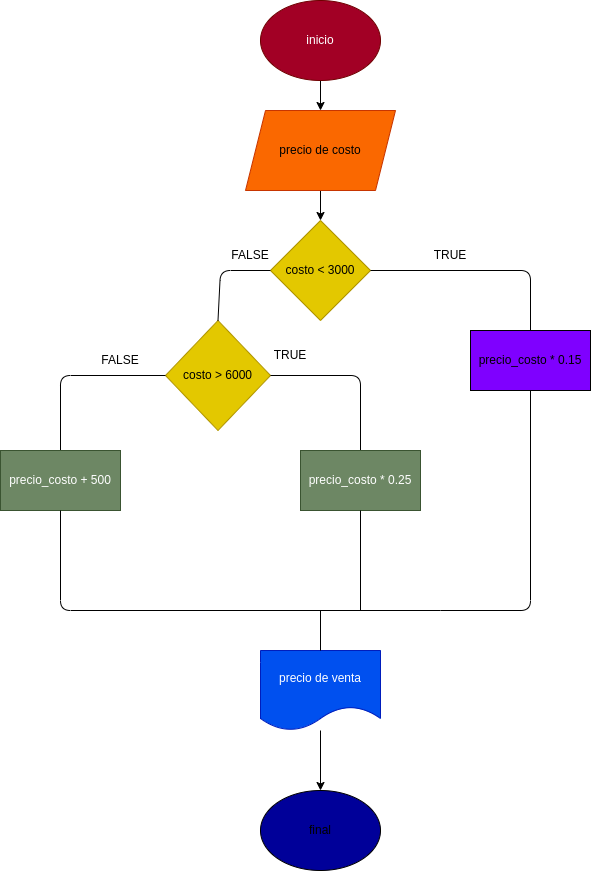

The diagram above was exported from draw.io. Its source (the exported page's mxGraphModel, read from the mxfile embedded in the PNG):
<mxGraphModel dx="776" dy="404" grid="1" gridSize="10" guides="1" tooltips="1" connect="1" arrows="1" fold="1" page="1" pageScale="1" pageWidth="827" pageHeight="1169" math="0" shadow="0">
  <root>
    <mxCell id="0" />
    <mxCell id="1" parent="0" />
    <mxCell id="136" value="" style="edgeStyle=none;html=1;" edge="1" parent="1" source="137" target="139">
      <mxGeometry relative="1" as="geometry" />
    </mxCell>
    <mxCell id="137" value="inicio" style="ellipse;whiteSpace=wrap;html=1;fillColor=#a20025;fontColor=#ffffff;strokeColor=#6F0000;" vertex="1" parent="1">
      <mxGeometry x="340" y="30" width="120" height="80" as="geometry" />
    </mxCell>
    <mxCell id="138" value="" style="edgeStyle=none;html=1;" edge="1" parent="1" source="139" target="140">
      <mxGeometry relative="1" as="geometry" />
    </mxCell>
    <mxCell id="139" value="precio de costo" style="shape=parallelogram;perimeter=parallelogramPerimeter;whiteSpace=wrap;html=1;fixedSize=1;fillColor=#fa6800;fontColor=#000000;strokeColor=#C73500;" vertex="1" parent="1">
      <mxGeometry x="325" y="140" width="150" height="80" as="geometry" />
    </mxCell>
    <mxCell id="140" value="costo &amp;lt; 3000" style="rhombus;whiteSpace=wrap;html=1;fillColor=#e3c800;fontColor=#000000;strokeColor=#B09500;" vertex="1" parent="1">
      <mxGeometry x="350" y="250" width="100" height="100" as="geometry" />
    </mxCell>
    <mxCell id="141" value="costo &amp;gt; 6000" style="rhombus;whiteSpace=wrap;html=1;fillColor=#e3c800;fontColor=#000000;strokeColor=#B09500;" vertex="1" parent="1">
      <mxGeometry x="245" y="350" width="105" height="110" as="geometry" />
    </mxCell>
    <mxCell id="142" value="" style="endArrow=none;html=1;exitX=0.5;exitY=0;exitDx=0;exitDy=0;entryX=1;entryY=0.5;entryDx=0;entryDy=0;" edge="1" parent="1" target="141">
      <mxGeometry width="50" height="50" relative="1" as="geometry">
        <mxPoint x="440" y="480" as="sourcePoint" />
        <mxPoint x="440" y="440" as="targetPoint" />
        <Array as="points">
          <mxPoint x="440" y="405" />
        </Array>
      </mxGeometry>
    </mxCell>
    <mxCell id="143" value="" style="endArrow=none;html=1;exitX=0.5;exitY=0;exitDx=0;exitDy=0;entryX=0;entryY=0.5;entryDx=0;entryDy=0;" edge="1" parent="1" target="141">
      <mxGeometry width="50" height="50" relative="1" as="geometry">
        <mxPoint x="140" y="480" as="sourcePoint" />
        <mxPoint x="440" y="440" as="targetPoint" />
        <Array as="points">
          <mxPoint x="140" y="405" />
        </Array>
      </mxGeometry>
    </mxCell>
    <mxCell id="144" value="" style="endArrow=none;html=1;entryX=1;entryY=0.5;entryDx=0;entryDy=0;exitX=0.5;exitY=0;exitDx=0;exitDy=0;" edge="1" parent="1" target="140">
      <mxGeometry width="50" height="50" relative="1" as="geometry">
        <mxPoint x="610" y="365" as="sourcePoint" />
        <mxPoint x="440" y="440" as="targetPoint" />
        <Array as="points">
          <mxPoint x="610" y="300" />
        </Array>
      </mxGeometry>
    </mxCell>
    <mxCell id="145" value="" style="endArrow=none;html=1;entryX=0;entryY=0.5;entryDx=0;entryDy=0;exitX=0.5;exitY=0;exitDx=0;exitDy=0;" edge="1" parent="1" source="141" target="140">
      <mxGeometry width="50" height="50" relative="1" as="geometry">
        <mxPoint x="390" y="490" as="sourcePoint" />
        <mxPoint x="440" y="440" as="targetPoint" />
        <Array as="points">
          <mxPoint x="300" y="300" />
        </Array>
      </mxGeometry>
    </mxCell>
    <mxCell id="146" value="precio_costo * 0.15" style="rounded=0;whiteSpace=wrap;html=1;fillColor=#7F00FF;" vertex="1" parent="1">
      <mxGeometry x="550" y="360" width="120" height="60" as="geometry" />
    </mxCell>
    <mxCell id="147" value="precio_costo * 0.25" style="rounded=0;whiteSpace=wrap;html=1;fillColor=#6d8764;fontColor=#ffffff;strokeColor=#3A5431;" vertex="1" parent="1">
      <mxGeometry x="380" y="480" width="120" height="60" as="geometry" />
    </mxCell>
    <mxCell id="148" value="precio_costo + 500" style="rounded=0;whiteSpace=wrap;html=1;fillColor=#6d8764;fontColor=#ffffff;strokeColor=#3A5431;" vertex="1" parent="1">
      <mxGeometry x="80" y="480" width="120" height="60" as="geometry" />
    </mxCell>
    <mxCell id="149" value="" style="endArrow=none;html=1;exitX=0.5;exitY=1;exitDx=0;exitDy=0;" edge="1" parent="1" source="148">
      <mxGeometry width="50" height="50" relative="1" as="geometry">
        <mxPoint x="390" y="470" as="sourcePoint" />
        <mxPoint x="520" y="640" as="targetPoint" />
        <Array as="points">
          <mxPoint x="140" y="640" />
        </Array>
      </mxGeometry>
    </mxCell>
    <mxCell id="150" value="" style="endArrow=none;html=1;" edge="1" parent="1">
      <mxGeometry width="50" height="50" relative="1" as="geometry">
        <mxPoint x="440" y="640" as="sourcePoint" />
        <mxPoint x="440" y="540" as="targetPoint" />
      </mxGeometry>
    </mxCell>
    <mxCell id="151" value="" style="endArrow=none;html=1;entryX=0.5;entryY=1;entryDx=0;entryDy=0;" edge="1" parent="1" target="146">
      <mxGeometry width="50" height="50" relative="1" as="geometry">
        <mxPoint x="520" y="640" as="sourcePoint" />
        <mxPoint x="440" y="420" as="targetPoint" />
        <Array as="points">
          <mxPoint x="610" y="640" />
        </Array>
      </mxGeometry>
    </mxCell>
    <mxCell id="152" value="" style="edgeStyle=none;html=1;" edge="1" parent="1" source="153" target="154">
      <mxGeometry relative="1" as="geometry" />
    </mxCell>
    <mxCell id="153" value="precio de venta" style="shape=document;whiteSpace=wrap;html=1;boundedLbl=1;fillColor=#0050ef;fontColor=#ffffff;strokeColor=#001DBC;" vertex="1" parent="1">
      <mxGeometry x="340" y="680" width="120" height="80" as="geometry" />
    </mxCell>
    <mxCell id="154" value="final" style="ellipse;whiteSpace=wrap;html=1;fillColor=#000099;" vertex="1" parent="1">
      <mxGeometry x="340" y="820" width="120" height="80" as="geometry" />
    </mxCell>
    <mxCell id="155" value="" style="endArrow=none;html=1;exitX=0.5;exitY=0;exitDx=0;exitDy=0;" edge="1" parent="1" source="153">
      <mxGeometry width="50" height="50" relative="1" as="geometry">
        <mxPoint x="390" y="740" as="sourcePoint" />
        <mxPoint x="400" y="640" as="targetPoint" />
      </mxGeometry>
    </mxCell>
    <mxCell id="156" value="TRUE" style="text;html=1;strokeColor=none;fillColor=none;align=center;verticalAlign=middle;whiteSpace=wrap;rounded=0;" vertex="1" parent="1">
      <mxGeometry x="500" y="270" width="60" height="30" as="geometry" />
    </mxCell>
    <mxCell id="157" value="FALSE" style="text;html=1;strokeColor=none;fillColor=none;align=center;verticalAlign=middle;whiteSpace=wrap;rounded=0;" vertex="1" parent="1">
      <mxGeometry x="300" y="270" width="60" height="30" as="geometry" />
    </mxCell>
    <mxCell id="158" value="TRUE" style="text;html=1;strokeColor=none;fillColor=none;align=center;verticalAlign=middle;whiteSpace=wrap;rounded=0;" vertex="1" parent="1">
      <mxGeometry x="340" y="370" width="60" height="30" as="geometry" />
    </mxCell>
    <mxCell id="159" value="FALSE" style="text;html=1;strokeColor=none;fillColor=none;align=center;verticalAlign=middle;whiteSpace=wrap;rounded=0;" vertex="1" parent="1">
      <mxGeometry x="170" y="375" width="60" height="30" as="geometry" />
    </mxCell>
  </root>
</mxGraphModel>